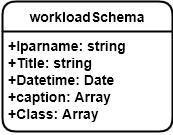

The diagram above was exported from draw.io. Its source (the exported page's mxGraphModel, read from the mxfile embedded in the PNG):
<mxGraphModel dx="1038" dy="631" grid="1" gridSize="10" guides="1" tooltips="1" connect="1" arrows="1" fold="1" page="1" pageScale="1" pageWidth="850" pageHeight="1100" math="0" shadow="0">
  <root>
    <mxCell id="0" />
    <mxCell id="1" parent="0" />
    <mxCell id="b_UlTSHUSTUdIwoUjjWN-34" value="cpcActivitySchema" style="swimlane;childLayout=stackLayout;horizontal=1;startSize=30;horizontalStack=0;rounded=1;fontSize=14;fontStyle=1;strokeWidth=2;resizeParent=0;resizeLast=1;shadow=0;dashed=0;align=center;" parent="1" vertex="1">
      <mxGeometry x="80" y="40" width="170" height="130" as="geometry" />
    </mxCell>
    <mxCell id="b_UlTSHUSTUdIwoUjjWN-35" value="+lparname: string&#10;+Title: string&#10;+Datetime: Date&#10;+caption: Array&#10;+lpar: Array" style="align=left;strokeColor=none;fillColor=none;spacingLeft=4;fontSize=14;verticalAlign=top;resizable=0;rotatable=0;part=1;fontStyle=1" parent="b_UlTSHUSTUdIwoUjjWN-34" vertex="1">
      <mxGeometry y="30" width="170" height="100" as="geometry" />
    </mxCell>
    <mxCell id="VMxjojhnrKQ7_D6PpAca-1" value="procActivitySchema" style="swimlane;childLayout=stackLayout;horizontal=1;startSize=30;horizontalStack=0;rounded=1;fontSize=14;fontStyle=1;strokeWidth=2;resizeParent=0;resizeLast=1;shadow=0;dashed=0;align=center;" vertex="1" parent="1">
      <mxGeometry x="80" y="200" width="170" height="110" as="geometry" />
    </mxCell>
    <mxCell id="VMxjojhnrKQ7_D6PpAca-2" value="+lparname: string&#10;+Title: string&#10;+Datetime: Date&#10;+lpar_proc: Array" style="align=left;strokeColor=none;fillColor=none;spacingLeft=4;fontSize=14;verticalAlign=top;resizable=0;rotatable=0;part=1;fontStyle=1" vertex="1" parent="VMxjojhnrKQ7_D6PpAca-1">
      <mxGeometry y="30" width="170" height="80" as="geometry" />
    </mxCell>
    <mxCell id="VMxjojhnrKQ7_D6PpAca-4" value="usageActivitySchema" style="swimlane;childLayout=stackLayout;horizontal=1;startSize=30;horizontalStack=0;rounded=1;fontSize=14;fontStyle=1;strokeWidth=2;resizeParent=0;resizeLast=1;shadow=0;dashed=0;align=center;" vertex="1" parent="1">
      <mxGeometry x="80" y="360" width="170" height="110" as="geometry" />
    </mxCell>
    <mxCell id="VMxjojhnrKQ7_D6PpAca-5" value="+lparname: string&#10;+Title: string&#10;+Datetime: Date&#10;+lpar_usage: Array" style="align=left;strokeColor=none;fillColor=none;spacingLeft=4;fontSize=14;verticalAlign=top;resizable=0;rotatable=0;part=1;fontStyle=1" vertex="1" parent="VMxjojhnrKQ7_D6PpAca-4">
      <mxGeometry y="30" width="170" height="80" as="geometry" />
    </mxCell>
    <mxCell id="VMxjojhnrKQ7_D6PpAca-6" value="workloadSchema" style="swimlane;childLayout=stackLayout;horizontal=1;startSize=30;horizontalStack=0;rounded=1;fontSize=14;fontStyle=1;strokeWidth=2;resizeParent=0;resizeLast=1;shadow=0;dashed=0;align=center;" vertex="1" parent="1">
      <mxGeometry x="330" y="40" width="170" height="130" as="geometry" />
    </mxCell>
    <mxCell id="VMxjojhnrKQ7_D6PpAca-7" value="+lparname: string&#10;+Title: string&#10;+Datetime: Date&#10;+caption: Array&#10;+Class: Array" style="align=left;strokeColor=none;fillColor=none;spacingLeft=4;fontSize=14;verticalAlign=top;resizable=0;rotatable=0;part=1;fontStyle=1" vertex="1" parent="VMxjojhnrKQ7_D6PpAca-6">
      <mxGeometry y="30" width="170" height="100" as="geometry" />
    </mxCell>
  </root>
</mxGraphModel>